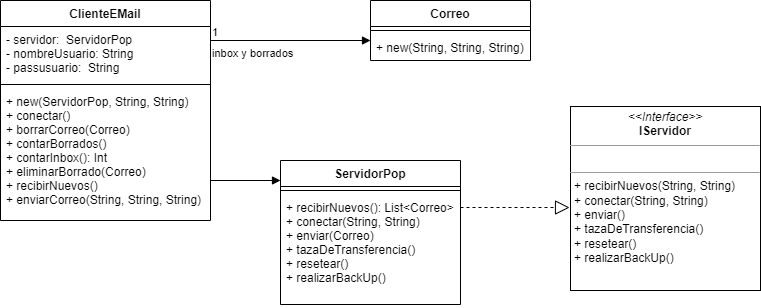

The diagram above was exported from draw.io. Its source (the exported page's mxGraphModel, read from the mxfile embedded in the PNG):
<mxGraphModel dx="868" dy="474" grid="1" gridSize="10" guides="1" tooltips="1" connect="1" arrows="1" fold="1" page="1" pageScale="1" pageWidth="827" pageHeight="1169" math="0" shadow="0">
  <root>
    <mxCell id="0" />
    <mxCell id="1" parent="0" />
    <mxCell id="MKGXb5YJ0Cs4KrN2gN-M-1" value="ClienteEMail" style="swimlane;fontStyle=1;align=center;verticalAlign=top;childLayout=stackLayout;horizontal=1;startSize=26;horizontalStack=0;resizeParent=1;resizeParentMax=0;resizeLast=0;collapsible=1;marginBottom=0;" parent="1" vertex="1">
      <mxGeometry x="50" y="40" width="210" height="220" as="geometry" />
    </mxCell>
    <mxCell id="MKGXb5YJ0Cs4KrN2gN-M-2" value="- servidor:  ServidorPop&#10;- nombreUsuario: String&#10;- passusuario:  String&#10;&#10;" style="text;strokeColor=none;fillColor=none;align=left;verticalAlign=top;spacingLeft=4;spacingRight=4;overflow=hidden;rotatable=0;points=[[0,0.5],[1,0.5]];portConstraint=eastwest;" parent="MKGXb5YJ0Cs4KrN2gN-M-1" vertex="1">
      <mxGeometry y="26" width="210" height="54" as="geometry" />
    </mxCell>
    <mxCell id="MKGXb5YJ0Cs4KrN2gN-M-3" value="" style="line;strokeWidth=1;fillColor=none;align=left;verticalAlign=middle;spacingTop=-1;spacingLeft=3;spacingRight=3;rotatable=0;labelPosition=right;points=[];portConstraint=eastwest;strokeColor=inherit;" parent="MKGXb5YJ0Cs4KrN2gN-M-1" vertex="1">
      <mxGeometry y="80" width="210" height="8" as="geometry" />
    </mxCell>
    <mxCell id="MKGXb5YJ0Cs4KrN2gN-M-4" value="+ new(ServidorPop, String, String)&#10;+ conectar()&#10;+ borrarCorreo(Correo)&#10;+ contarBorrados()&#10;+ contarInbox(): Int&#10;+ eliminarBorrado(Correo)&#10;+ recibirNuevos()&#10;+ enviarCorreo(String, String, String)" style="text;strokeColor=none;fillColor=none;align=left;verticalAlign=top;spacingLeft=4;spacingRight=4;overflow=hidden;rotatable=0;points=[[0,0.5],[1,0.5]];portConstraint=eastwest;" parent="MKGXb5YJ0Cs4KrN2gN-M-1" vertex="1">
      <mxGeometry y="88" width="210" height="132" as="geometry" />
    </mxCell>
    <mxCell id="MKGXb5YJ0Cs4KrN2gN-M-11" value="Correo" style="swimlane;fontStyle=1;align=center;verticalAlign=top;childLayout=stackLayout;horizontal=1;startSize=26;horizontalStack=0;resizeParent=1;resizeParentMax=0;resizeLast=0;collapsible=1;marginBottom=0;" parent="1" vertex="1">
      <mxGeometry x="420" y="40" width="160" height="60" as="geometry" />
    </mxCell>
    <mxCell id="MKGXb5YJ0Cs4KrN2gN-M-13" value="" style="line;strokeWidth=1;fillColor=none;align=left;verticalAlign=middle;spacingTop=-1;spacingLeft=3;spacingRight=3;rotatable=0;labelPosition=right;points=[];portConstraint=eastwest;strokeColor=inherit;" parent="MKGXb5YJ0Cs4KrN2gN-M-11" vertex="1">
      <mxGeometry y="26" width="160" height="8" as="geometry" />
    </mxCell>
    <mxCell id="MKGXb5YJ0Cs4KrN2gN-M-14" value="+ new(String, String, String)" style="text;strokeColor=none;fillColor=none;align=left;verticalAlign=top;spacingLeft=4;spacingRight=4;overflow=hidden;rotatable=0;points=[[0,0.5],[1,0.5]];portConstraint=eastwest;" parent="MKGXb5YJ0Cs4KrN2gN-M-11" vertex="1">
      <mxGeometry y="34" width="160" height="26" as="geometry" />
    </mxCell>
    <mxCell id="MKGXb5YJ0Cs4KrN2gN-M-17" value="inbox y borrados" style="endArrow=block;endFill=1;html=1;edgeStyle=orthogonalEdgeStyle;align=left;verticalAlign=top;rounded=0;" parent="1" edge="1">
      <mxGeometry x="-1" relative="1" as="geometry">
        <mxPoint x="260" y="80" as="sourcePoint" />
        <mxPoint x="420" y="80" as="targetPoint" />
      </mxGeometry>
    </mxCell>
    <mxCell id="MKGXb5YJ0Cs4KrN2gN-M-18" value="1" style="edgeLabel;resizable=0;html=1;align=left;verticalAlign=bottom;" parent="MKGXb5YJ0Cs4KrN2gN-M-17" connectable="0" vertex="1">
      <mxGeometry x="-1" relative="1" as="geometry" />
    </mxCell>
    <mxCell id="MKGXb5YJ0Cs4KrN2gN-M-19" value="ServidorPop" style="swimlane;fontStyle=1;align=center;verticalAlign=top;childLayout=stackLayout;horizontal=1;startSize=26;horizontalStack=0;resizeParent=1;resizeParentMax=0;resizeLast=0;collapsible=1;marginBottom=0;" parent="1" vertex="1">
      <mxGeometry x="330" y="200" width="180" height="144" as="geometry" />
    </mxCell>
    <mxCell id="MKGXb5YJ0Cs4KrN2gN-M-21" value="" style="line;strokeWidth=1;fillColor=none;align=left;verticalAlign=middle;spacingTop=-1;spacingLeft=3;spacingRight=3;rotatable=0;labelPosition=right;points=[];portConstraint=eastwest;strokeColor=inherit;" parent="MKGXb5YJ0Cs4KrN2gN-M-19" vertex="1">
      <mxGeometry y="26" width="180" height="8" as="geometry" />
    </mxCell>
    <mxCell id="MKGXb5YJ0Cs4KrN2gN-M-22" value="+ recibirNuevos(): List&lt;Correo&gt;&#10;+ conectar(String, String)&#10;+ enviar(Correo)&#10;+ tazaDeTransferencia()&#10;+ resetear()&#10;+ realizarBackUp()&#10;" style="text;strokeColor=none;fillColor=none;align=left;verticalAlign=top;spacingLeft=4;spacingRight=4;overflow=hidden;rotatable=0;points=[[0,0.5],[1,0.5]];portConstraint=eastwest;" parent="MKGXb5YJ0Cs4KrN2gN-M-19" vertex="1">
      <mxGeometry y="34" width="180" height="110" as="geometry" />
    </mxCell>
    <mxCell id="MKGXb5YJ0Cs4KrN2gN-M-23" value="&lt;p style=&quot;margin:0px;margin-top:4px;text-align:center;&quot;&gt;&lt;i&gt;&amp;lt;&amp;lt;Interface&amp;gt;&amp;gt;&lt;/i&gt;&lt;br&gt;&lt;b&gt;IServidor&lt;/b&gt;&lt;/p&gt;&lt;hr size=&quot;1&quot;&gt;&lt;p style=&quot;margin:0px;margin-left:4px;&quot;&gt;&lt;br&gt;&lt;/p&gt;&lt;hr size=&quot;1&quot;&gt;&lt;p style=&quot;margin:0px;margin-left:4px;&quot;&gt;+ recibirNuevos(String, String)&lt;/p&gt;&lt;p style=&quot;margin:0px;margin-left:4px;&quot;&gt;+ conectar(String, String)&lt;/p&gt;&lt;p style=&quot;margin:0px;margin-left:4px;&quot;&gt;+ enviar()&lt;/p&gt;&lt;p style=&quot;margin:0px;margin-left:4px;&quot;&gt;+ tazaDeTransferencia()&lt;/p&gt;&lt;p style=&quot;margin:0px;margin-left:4px;&quot;&gt;+ resetear()&lt;/p&gt;&lt;p style=&quot;margin:0px;margin-left:4px;&quot;&gt;+ realizarBackUp()&lt;/p&gt;" style="verticalAlign=top;align=left;overflow=fill;fontSize=12;fontFamily=Helvetica;html=1;" parent="1" vertex="1">
      <mxGeometry x="620" y="146" width="190" height="184" as="geometry" />
    </mxCell>
    <mxCell id="MKGXb5YJ0Cs4KrN2gN-M-24" value="" style="endArrow=block;dashed=1;endFill=0;endSize=12;html=1;rounded=0;entryX=-0.005;entryY=0.549;entryDx=0;entryDy=0;entryPerimeter=0;" parent="1" target="MKGXb5YJ0Cs4KrN2gN-M-23" edge="1">
      <mxGeometry width="160" relative="1" as="geometry">
        <mxPoint x="510" y="247" as="sourcePoint" />
        <mxPoint x="490" y="250" as="targetPoint" />
      </mxGeometry>
    </mxCell>
    <mxCell id="MKGXb5YJ0Cs4KrN2gN-M-26" value="" style="html=1;verticalAlign=bottom;endArrow=block;rounded=0;" parent="1" edge="1">
      <mxGeometry x="0.25" y="50" width="80" relative="1" as="geometry">
        <mxPoint x="260" y="220" as="sourcePoint" />
        <mxPoint x="330" y="220" as="targetPoint" />
        <mxPoint as="offset" />
      </mxGeometry>
    </mxCell>
  </root>
</mxGraphModel>